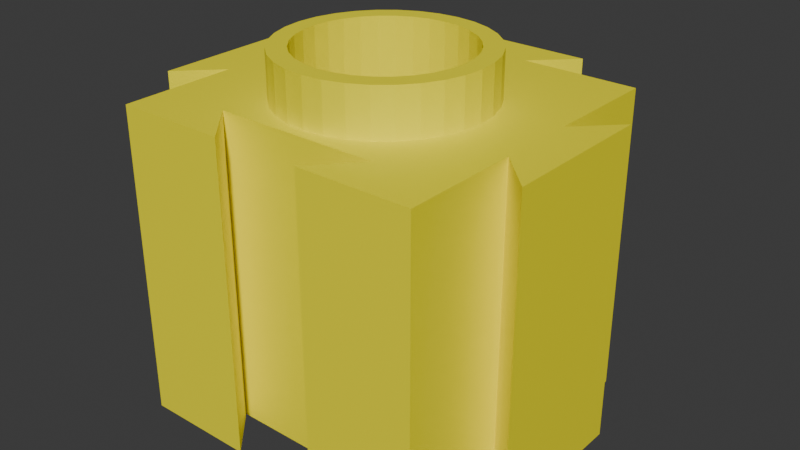 # Source: yellowPLAEXSide.blend  (saved by Blender 5.0.119; exported with 4.5.12 LTS)
import bpy
from mathutils import Matrix  # noqa: F401  (used for matrix-valued properties, if any)

bpy.ops.wm.read_factory_settings(use_empty=True)
scene = bpy.context.scene
scene.name = 'Scene'

# ---- collections
col_collection = bpy.data.collections.new('Collection'); scene.collection.children.link(col_collection)

# ---- materials (node trees are filled in below, after node groups)
mat_yellowmaterial = bpy.data.materials.new('YellowMaterial')

# ---- material node trees
mat_yellowmaterial.use_nodes = True; mat_yellowmaterial.node_tree.nodes.clear()
_N = mat_yellowmaterial.node_tree.nodes; _L = mat_yellowmaterial.node_tree.links
n0 = _N.new('ShaderNodeBsdfPrincipled'); n0.name = 'Principled BSDF'; n0.location = (-200, 100)
n0.inputs[0].default_value = (1.0, 0.9, 0.0, 1.0)
n1 = _N.new('ShaderNodeOutputMaterial'); n1.name = 'Material Output'; n1.location = (200, 100)
_L.new(n0.outputs[0], n1.inputs[0])
n1.is_active_output = True

# ---- world
world_world = bpy.data.worlds.new('World'); scene.world = world_world
world_world.use_nodes = True; world_world.node_tree.nodes.clear()
_N = world_world.node_tree.nodes; _L = world_world.node_tree.links
n0 = _N.new('ShaderNodeOutputWorld'); n0.name = 'World Output'; n0.location = (200, 100)
n1 = _N.new('ShaderNodeBackground'); n1.name = 'Background'; n1.location = (-200, 100)
n1.inputs[0].default_value = (0.05088, 0.05088, 0.05088, 1.0)
_L.new(n1.outputs[0], n0.inputs[0])
n0.is_active_output = True
world_world.color = (0.05088, 0.05088, 0.05088)
world_world.sun_shadow_jitter_overblur = 0.0

# ---- meshes
me_cube_003 = bpy.data.meshes.new('Cube.003')
me_cube_003.from_pydata([(-1.0, -1.0, -1.0), (0.0, 0.68, -1.0), (0.5, 1.25, -1.0), (0.0, 0.68, -0.66), (-0.5, 1.25, -1.0), (0.1327, 0.6669, -1.0), (0.1327, 0.6669, -0.66), (-1.25, 0.5, -1.0), (-0.25, 1.0, -1.0), (0.2602, 0.6282, -1.0), (0.2602, 0.6282, -0.66), (1.25, -0.5, -1.0), (0.3778, 0.5654, -1.0), (0.25, 1.0, -1.0), (0.3778, 0.5654, -0.66), (-1.25, -0.5, -1.0), (-1.0, -0.25, -1.0), (0.4808, 0.4808, -1.0), (0.5, 1.25, 1.0), (0.4808, 0.4808, -0.66), (-1.0, -1.0, 1.0), (0.5654, 0.3778, -1.0), (0.5654, 0.3778, -0.66), (-0.5, 1.25, 1.0), (-1.0, 0.25, -1.0), (0.6282, 0.2602, -1.0), (0.6282, 0.2602, -0.66), (-0.25, 1.0, 1.0), (0.6669, 0.1327, -1.0), (0.25, 1.0, 1.0), (0.6669, 0.1327, -0.66), (1.25, 0.5, -1.0), (0.68, 0.0, -1.0), (-1.25, 0.5, 1.0), (-1.0, 1.0, -1.0), (0.68, 0.0, -0.66), (-1.25, -0.5, 1.0), (0.6669, -0.1327, -1.0), (1.0, 0.25, -1.0), (0.6669, -0.1327, -0.66), (-1.0, -0.25, 1.0), (0.6282, -0.2602, -1.0), (-1.0, 1.0, 1.0), (0.6282, -0.2602, -0.66), (-1.0, 0.25, 1.0), (0.5654, -0.3778, -1.0), (1.0, -0.25, -1.0), (0.5654, -0.3778, -0.66), (0.4808, -0.4808, -1.0), (1.25, -0.5, 1.0), (0.4808, -0.4808, -0.66), (1.0, -1.0, -1.0), (1.25, 0.5, 1.0), (0.3778, -0.5654, -1.0), (1.0, -1.0, 1.0), (0.3778, -0.5654, -0.66), (1.0, 0.25, 1.0), (0.2602, -0.6282, -1.0), (0.2602, -0.6282, -0.66), (1.0, 1.0, -1.0), (1.0, 1.0, 1.0), (0.1327, -0.6669, -1.0), (1.0, -0.25, 1.0), (0.1327, -0.6669, -0.66), (-0.3748, 0.3748, -1.0), (0.0, -0.68, -1.0), (0.0, -0.68, -0.66), (-0.2945, 0.4407, -1.0), (-0.1327, -0.6669, -1.0), (-0.1034, 0.5198, -1.0), (-0.2028, 0.4897, -1.0), (-0.1327, -0.6669, -0.66), (-0.2602, -0.6282, -1.0), (0.1034, 0.5198, -1.0), (-0.2602, -0.6282, -0.66), (0.2945, 0.4407, -1.0), (0.2028, 0.4897, -1.0), (-0.3778, -0.5654, -1.0), (-0.3778, -0.5654, -0.66), (0.3748, -0.3748, -1.0), (0.0, 0.53, -1.0), (-0.4808, -0.4808, -1.0), (-0.4808, -0.4808, -0.66), (0.4407, -0.2945, -1.0), (0.4407, 0.2945, -1.0), (-0.5654, -0.3778, -1.0), (0.53, 0.0, -1.0), (-0.5654, -0.3778, -0.66), (-0.6282, -0.2602, -1.0), (0.5198, -0.1034, -1.0), (0.5198, 0.1034, -1.0), (-0.6282, -0.2602, -0.66), (-0.6669, -0.1327, -1.0), (0.4897, -0.2028, -1.0), (0.4897, 0.2028, -1.0), (-0.6669, -0.1327, -0.66), (-0.68, 0.0, -1.0), (0.3748, 0.3748, -1.0), (-0.53, 0.0, -1.0), (-0.68, 0.0, -0.66), (-0.6669, 0.1327, -1.0), (-0.5198, -0.1034, -1.0), (-0.5198, 0.1034, -1.0), (-0.6669, 0.1327, -0.66), (-0.6282, 0.2602, -1.0), (-0.4407, -0.2945, -1.0), (-0.4407, 0.2945, -1.0), (-0.6282, 0.2602, -0.66), (-0.3748, -0.3748, -1.0), (-0.5654, 0.3778, -1.0), (-0.4897, -0.2028, -1.0), (-0.5654, 0.3778, -0.66), (-0.4808, 0.4808, -1.0), (-0.4897, 0.2028, -1.0), (-0.2945, -0.4407, -1.0), (-0.4808, 0.4808, -0.66), (-0.3778, 0.5654, -1.0), (-0.1034, -0.5198, -1.0), (-0.2028, -0.4897, -1.0), (-0.3778, 0.5654, -0.66), (-0.2602, 0.6282, -1.0), (0.1034, -0.5198, -1.0), (-0.2602, 0.6282, -0.66), (0.2945, -0.4407, -1.0), (-0.1327, 0.6669, -1.0), (0.2028, -0.4897, -1.0), (0.0, -0.53, -1.0), (-0.1327, 0.6669, -0.66), (-0.53, 0.0, 1.0), (-0.5198, 0.1034, 1.0), (-0.5198, -0.1034, 1.0), (-0.4407, -0.2945, 1.0), (-0.4407, 0.2945, 1.0), (-0.3748, -0.3748, 1.0), (-0.4897, -0.2028, 1.0), (-0.4897, 0.2028, 1.0), (-0.2945, 0.4407, 1.0), (-0.1034, 0.5198, 1.0), (-0.2028, 0.4897, 1.0), (0.1034, 0.5198, 1.0), (0.3748, 0.3748, 1.0), (0.2945, 0.4407, 1.0), (0.2028, 0.4897, 1.0), (0.0, 0.53, 1.0), (-0.3748, 0.3748, 1.0), (-0.2945, -0.4407, 1.0), (-0.1034, -0.5198, 1.0), (-0.2028, -0.4897, 1.0), (0.1034, -0.5198, 1.0), (0.2945, -0.4407, 1.0), (0.2028, -0.4897, 1.0), (0.0, -0.53, 1.0), (0.4407, -0.2945, 1.0), (0.4407, 0.2945, 1.0), (0.53, 0.0, 1.0), (0.5198, -0.1034, 1.0), (0.5198, 0.1034, 1.0), (0.4897, -0.2028, 1.0), (0.4897, 0.2028, 1.0), (0.3748, -0.3748, 1.0), (-0.2818, -1.0, 1.0), (0.2818, -1.0, 1.0), (0.2818, -1.0, -1.0), (-0.2818, -1.0, -1.0), (0.53, -0.722, -1.0), (-0.53, -0.722, -1.0), (-0.53, -0.722, 1.0), (0.53, -0.722, 1.0), (0.0, 0.53, -0.66), (0.1034, 0.5198, -0.66), (0.2028, 0.4897, -0.66), (0.2945, 0.4407, -0.66), (0.3748, 0.3748, -0.66), (0.4407, 0.2945, -0.66), (0.4897, 0.2028, -0.66), (0.5198, 0.1034, -0.66), (0.53, 0.0, -0.66), (0.5217, -0.08477, -1.0), (0.5198, -0.1034, -0.66), (0.4897, -0.2028, -0.66), (0.4407, -0.2945, -0.66), (0.3748, -0.3748, -0.66), (0.2945, -0.4407, -0.66), (0.2028, -0.4897, -0.66), (0.1034, -0.5198, -0.66), (0.1034, -0.5198, -1.0), (0.0, -0.53, -0.66), (-0.08477, -0.5217, -1.0), (-0.1034, -0.5198, -0.66), (-0.2028, -0.4897, -0.66), (-0.2945, -0.4407, -0.66), (-0.3748, -0.3748, -0.66), (-0.4407, -0.2945, -0.66), (-0.4897, -0.2028, -0.66), (-0.5198, -0.1034, -0.66), (-0.53, 0.0, -0.66), (-0.5198, 0.1034, -0.66), (-0.4897, 0.2028, -0.66), (-0.4407, 0.2945, -0.66), (-0.3748, 0.3748, -0.66), (-0.2945, 0.4407, -0.66), (-0.2028, 0.4897, -0.66), (-0.1034, 0.5198, -0.66), (-0.1034, 0.5198, -1.0), (0.07582, 0.6725, -1.0), (0.2168, 0.6414, -1.0), (0.147, 0.6626, -1.0), (0.6175, 0.2804, -1.0), (0.6626, 0.147, -1.0), (0.6414, 0.2168, -1.0), (0.6725, 0.07582, -1.0), (0.53, -0.4209, -1.0), (0.3903, -0.5551, -1.0), (0.4379, -0.516, -1.0), (0.294, -0.6102, -1.0), (0.3388, -0.5862, -1.0), (0.243, -0.6335, -1.0), (0.2479, -0.632, -1.0), (-0.5623, -0.3816, -1.0), (-0.5621, -0.3818, -1.0), (-0.5585, -0.3862, -1.0), (-0.6175, -0.2804, -1.0), (-0.59, -0.3318, -1.0), (-0.5719, -0.3657, -1.0), (-0.6626, -0.147, -1.0), (-0.6414, -0.2168, -1.0), (-0.6725, -0.07582, -1.0), (-0.6724, 0.07738, -1.0), (-0.6733, 0.06801, -1.0), (-0.6763, 0.03718, -1.0), (-0.59, 0.3318, -1.0), (-0.4141, 0.5356, -1.0), (-0.2804, 0.6175, -1.0), (-0.2168, 0.6414, -1.0), (-0.6372, 0.01704, -1.0), (-0.3753, 0.5048, -1.0), (-0.2087, 0.5531, -1.0), (0.1322, 0.6142, -1.0), (0.2129, 0.5982, -1.0), (0.53, -0.07227, -1.0), (0.01895, 0.5656, -1.0), (-0.6239, 0.08371, -1.0), (-0.6509, -0.1434, -1.0), (-0.5613, -0.3819, -1.0), (-0.6134, 0.1363, -1.0), (-0.5739, 0.335, -1.0), (-0.4817, -0.4099, -1.0), (-0.5611, -0.3821, -1.0), (0.1184, -0.595, -1.0), (-0.05504, -0.5415, -1.0), (-0.5702, -0.3662, -1.0), (-0.5252, -0.3447, -1.0), (-0.5839, -0.333, -1.0), (-0.5655, -0.2845, -1.0), (-0.6049, -0.03985, -1.0), (-0.6669, -0.004875, -1.0), (-0.6669, 0.04553, -1.0), (-0.6669, 0.07421, -1.0), (-0.6669, 0.08282, -1.0), (-0.2845, 0.5655, -1.0), (-0.1167, 0.5867, -1.0), (-0.04553, 0.6669, -1.0), (0.335, 0.5739, -1.0), (0.283, 0.5842, -1.0), (0.05317, 0.63, -1.0), (-0.01269, 0.6431, -1.0), (0.004875, 0.6669, -1.0), (-0.07796, 0.6304, -1.0), (0.2814, 0.6053, -1.0), (0.333, 0.5839, -1.0), (0.5252, 0.3447, -1.0), (0.6509, 0.1434, -1.0), (0.5655, 0.2845, -1.0), (0.5839, 0.333, -1.0), (0.53, -0.4014, -1.0), (0.2018, -0.6207, -1.0), (0.2261, -0.6282, -1.0), (0.1701, -0.611, -1.0), (0.2493, -0.589, -1.0), (0.2471, -0.6195, -1.0), (0.5248, -0.4049, -1.0), (0.525, -0.4182, -1.0), (0.5063, -0.4173, -1.0), (0.4712, -0.4407, -1.0), (0.4766, -0.4666, -1.0), (0.4197, -0.4752, -1.0), (0.5077, -0.4355, -1.0), (0.3579, -0.5164, -1.0), (0.2356, -0.5129, -1.0), (0.2974, -0.5568, -1.0), (0.2827, -0.6048, -1.0), (0.2305, -0.6264, -1.0)], [], [(16, 0, 20, 40), (42, 34, 24, 44), (60, 59, 13, 29), (8, 34, 42, 27), (38, 59, 60, 56), (62, 54, 51, 46), (20, 0, 163, 160), (51, 54, 161, 162), (112, 34, 8, 13, 59, 17, 12, 9, 205, 206, 5, 204, 1, 124, 233, 120, 232, 116, 231), (116, 235, 231), (233, 236, 259, 232, 120), (263, 269, 262, 12, 17, 97, 75, 76, 73, 80, 240, 267, 261, 265, 266, 264, 204, 5, 237, 206, 205, 238, 268), (9, 12, 262, 269, 263, 268, 238, 205), (69, 70, 67, 64, 112, 231, 235, 116, 232, 259, 236, 233, 124, 1, 204, 264, 266, 265, 261, 267, 260, 203), (80, 203, 260, 267, 240), (237, 5, 206), (21, 17, 59, 38, 46, 51, 162, 164, 165, 163, 0, 16, 24, 34, 112, 109, 230, 104, 100, 227, 228, 229, 96, 226, 92, 224, 225, 88, 221, 222, 223, 85, 218, 219, 220, 81, 77, 72, 68, 65, 61, 216, 217, 57, 214, 215, 53, 212, 213, 48, 211, 45, 41, 37, 32, 210, 28, 208, 209, 25, 207), (109, 245, 230), (270, 21, 207, 272, 273), (100, 244, 241, 257, 258, 227), (207, 25, 209, 94, 84, 97, 17, 21, 270, 273, 272), (228, 256, 229), (256, 228, 227, 258, 257, 241, 244, 100, 104, 230, 245, 109, 112, 64, 106, 113, 102, 98, 101, 110, 225, 224, 242, 92, 226, 254, 234, 255, 96, 229), (209, 208, 271, 28, 210, 86, 90, 94), (28, 271, 208), (96, 255, 234, 254, 226), (92, 242, 224), (177, 239, 89), (211, 48, 213, 285, 284, 283, 286, 282, 281, 280, 274), (253, 252, 222, 221), (85, 223, 250, 251, 246, 220, 219, 247, 243, 218), (218, 243, 247, 219), (53, 287, 212), (214, 290, 289, 215), (249, 117, 187), (277, 248, 185, 121, 125, 288), (276, 291, 216, 61, 65, 68, 72, 77, 81, 220, 246, 251, 250, 223, 222, 252, 253, 221, 88, 225, 110, 105, 108, 114, 118, 117, 249, 187, 126, 185, 248, 277, 288, 125, 123, 79, 83, 93, 89, 239, 177, 86, 210, 32, 37, 41, 45, 211, 274, 280, 281, 282, 286, 283, 284, 285, 213, 212, 287, 53, 215, 289, 290, 214, 57, 217, 279, 278, 275), (291, 276, 275, 278, 279, 217, 216), (167, 161, 54, 159, 149, 150, 148, 151, 146, 147, 145, 133, 20, 160, 166), (152, 159, 54, 62, 56, 60, 29, 27, 42, 44, 40, 20, 133, 131, 134, 130, 128, 129, 135, 132, 144, 136, 138, 137, 143, 139, 142, 141, 140, 153, 158, 156, 154, 155, 157), (169, 139, 143, 168), (170, 142, 139, 169), (171, 141, 142, 170), (172, 140, 141, 171), (173, 153, 140, 172), (158, 153, 173, 174), (175, 156, 158, 174), (176, 154, 156, 175), (155, 154, 176, 178), (179, 157, 155, 178), (180, 152, 157, 179), (159, 152, 180, 181), (182, 149, 159, 181), (150, 149, 182, 183), (184, 148, 150, 183), (151, 148, 184, 186), (146, 151, 186, 188), (189, 147, 146, 188), (190, 145, 147, 189), (133, 145, 190, 191), (192, 131, 133, 191), (193, 134, 131, 192), (194, 130, 134, 193), (195, 128, 130, 194), (196, 129, 128, 195), (197, 135, 129, 196), (198, 132, 135, 197), (199, 144, 132, 198), (200, 136, 144, 199), (201, 138, 136, 200), (202, 137, 138, 201), (168, 143, 137, 202), (11, 31, 38, 46), (49, 52, 56, 62), (11, 31, 52, 49), (56, 52, 31, 38), (46, 11, 49, 62), (7, 15, 16, 24), (33, 36, 40, 44), (7, 15, 36, 33), (36, 15, 16, 40), (33, 44, 24, 7), (2, 4, 8, 13), (18, 23, 27, 29), (2, 4, 23, 18), (23, 4, 8, 27), (13, 2, 18, 29), (166, 165, 164, 167), (160, 163, 165, 166), (161, 167, 164, 162), (204, 5, 6, 3, 1), (205, 9, 10, 6, 5, 206), (12, 14, 10, 9), (14, 12, 17, 19), (22, 19, 17, 21), (26, 22, 21, 207, 25), (30, 26, 25, 209, 208, 28), (35, 30, 28, 210, 32), (39, 35, 32, 37), (43, 39, 37, 41), (47, 43, 41, 45), (50, 47, 45, 211, 48), (55, 50, 48, 213, 212, 53), (58, 55, 53, 215, 214, 57), (63, 58, 57, 217, 216, 61), (66, 63, 61, 65), (71, 66, 65, 68), (74, 71, 68, 72), (78, 74, 72, 77), (82, 78, 77, 81), (218, 85, 87, 82, 81, 220, 219), (221, 88, 91, 87, 85, 223, 222), (224, 92, 95, 91, 88, 225), (96, 99, 95, 92, 226), (227, 100, 103, 99, 96, 229, 228), (103, 100, 104, 107), (109, 111, 107, 104, 230), (111, 109, 112, 115), (116, 119, 115, 112, 231), (120, 122, 119, 116, 232), (197, 107, 111, 115, 119, 122, 127, 3, 6, 10, 14, 19, 22, 26, 174, 173, 172, 171, 170, 169, 168, 202, 201, 200, 199, 198), (174, 26, 30, 35, 39, 43, 47, 50, 55, 58, 63, 66, 71, 74, 78, 82, 87, 91, 95, 99, 103, 107, 197, 196, 195, 194, 193, 192, 191, 190, 189, 188, 186, 184, 183, 182, 181, 180, 179, 178, 176, 175), (124, 127, 122, 120, 233), (1, 3, 127, 124)])
_uv = me_cube_003.uv_layers.new(name='UVMap')
_uv.uv.foreach_set('vector', [0.375, 0.09375, 0.375, 0.0, 0.625, 0.0, 0.625, 0.09375, 0.625, 0.25, 0.375, 0.25, 0.375, 0.1562, 0.625, 0.1562, 0.625, 0.5, 0.375, 0.5, 0.375, 0.4062, 0.625, 0.4062, 0.375, 0.3438, 0.375, 0.25, 0.625, 0.25, 0.625, 0.3438, 0.375, 0.5938, 0.375, 0.5, 0.625, 0.5, 0.625, 0.5938, 0.625, 0.5, 0.625, 0.75, 0.375, 0.75, 0.375, 0.6562, 0.625, 1.0, 0.375, 1.0, 0.375, 0.9102, 0.625, 0.9102, 0.375, 0.75, 0.625, 0.75, 0.625, 0.8398, 0.375, 0.8398, 0.1899, 0.5649, 0.125, 0.5, 0.2188, 0.5, 0.2812, 0.5, 0.375, 0.5, 0.3101, 0.5649, 0.2972, 0.5543, 0.2825, 0.5465, 0.2771, 0.5448, 0.2684, 0.5422, 0.2666, 0.5416, 0.2595, 0.5409, 0.25, 0.54, 0.2334, 0.5416, 0.2229, 0.5448, 0.2175, 0.5465, 0.2149, 0.5478, 0.2028, 0.5543, 0.1982, 0.5581, 0.2028, 0.5543, 0.2031, 0.5619, 0.1982, 0.5581, 0.2229, 0.5448, 0.2239, 0.5559, 0.2144, 0.5543, 0.2149, 0.5478, 0.2175, 0.5465, 0.2854, 0.552, 0.2916, 0.552, 0.2919, 0.5533, 0.2972, 0.5543, 0.3101, 0.5649, 0.2968, 0.5782, 0.2868, 0.5699, 0.2754, 0.5638, 0.2629, 0.56, 0.25, 0.5587, 0.2524, 0.5543, 0.2403, 0.5462, 0.2443, 0.5416, 0.2484, 0.5446, 0.2506, 0.5416, 0.2566, 0.5463, 0.2595, 0.5409, 0.2666, 0.5416, 0.2665, 0.5482, 0.2684, 0.5422, 0.2771, 0.5448, 0.2766, 0.5502, 0.2852, 0.5493, 0.2825, 0.5465, 0.2972, 0.5543, 0.2919, 0.5533, 0.2916, 0.552, 0.2854, 0.552, 0.2852, 0.5493, 0.2766, 0.5502, 0.2771, 0.5448, 0.2371, 0.56, 0.2246, 0.5638, 0.2132, 0.5699, 0.2032, 0.5782, 0.1899, 0.5649, 0.1982, 0.5581, 0.2031, 0.5619, 0.2028, 0.5543, 0.2149, 0.5478, 0.2144, 0.5543, 0.2239, 0.5559, 0.2229, 0.5448, 0.2334, 0.5416, 0.25, 0.54, 0.2595, 0.5409, 0.2566, 0.5463, 0.2506, 0.5416, 0.2484, 0.5446, 0.2443, 0.5416, 0.2403, 0.5462, 0.2354, 0.5517, 0.2371, 0.56, 0.25, 0.5587, 0.2371, 0.56, 0.2354, 0.5517, 0.2403, 0.5462, 0.2524, 0.5543, 0.2665, 0.5482, 0.2666, 0.5416, 0.2684, 0.5422, 0.3207, 0.5778, 0.3101, 0.5649, 0.375, 0.5, 0.375, 0.5938, 0.375, 0.6562, 0.375, 0.75, 0.2852, 0.75, 0.3162, 0.7152, 0.1837, 0.7152, 0.2148, 0.75, 0.125, 0.75, 0.125, 0.6562, 0.125, 0.5938, 0.125, 0.5, 0.1899, 0.5649, 0.1793, 0.5778, 0.1763, 0.5835, 0.1715, 0.5925, 0.1666, 0.6084, 0.166, 0.6153, 0.1658, 0.6165, 0.1655, 0.6204, 0.165, 0.625, 0.1659, 0.6345, 0.1666, 0.6416, 0.1672, 0.6434, 0.1698, 0.6521, 0.1715, 0.6575, 0.1728, 0.6601, 0.1763, 0.6665, 0.1785, 0.6707, 0.1793, 0.6722, 0.1797, 0.6727, 0.1797, 0.6727, 0.1802, 0.6733, 0.1899, 0.6851, 0.2028, 0.6957, 0.2175, 0.7035, 0.2334, 0.7084, 0.25, 0.71, 0.2666, 0.7084, 0.2804, 0.7042, 0.281, 0.704, 0.2825, 0.7035, 0.2868, 0.7013, 0.2924, 0.6983, 0.2972, 0.6957, 0.2988, 0.6944, 0.3047, 0.6895, 0.3101, 0.6851, 0.3163, 0.6776, 0.3207, 0.6722, 0.3285, 0.6575, 0.3334, 0.6416, 0.335, 0.625, 0.3341, 0.6155, 0.3334, 0.6084, 0.3328, 0.6066, 0.3302, 0.5979, 0.3285, 0.5925, 0.3272, 0.5899, 0.1793, 0.5778, 0.1783, 0.5831, 0.1763, 0.5835, 0.3157, 0.5819, 0.3207, 0.5778, 0.3272, 0.5899, 0.3207, 0.5894, 0.323, 0.5834, 0.1666, 0.6084, 0.1733, 0.608, 0.172, 0.6145, 0.1666, 0.6157, 0.1666, 0.6146, 0.166, 0.6153, 0.3272, 0.5899, 0.3285, 0.5925, 0.3302, 0.5979, 0.3112, 0.5996, 0.3051, 0.5882, 0.2968, 0.5782, 0.3101, 0.5649, 0.3207, 0.5778, 0.3157, 0.5819, 0.323, 0.5834, 0.3207, 0.5894, 0.1658, 0.6165, 0.1666, 0.6193, 0.1655, 0.6204, 0.1666, 0.6193, 0.1658, 0.6165, 0.166, 0.6153, 0.1666, 0.6146, 0.1666, 0.6157, 0.172, 0.6145, 0.1733, 0.608, 0.1666, 0.6084, 0.1715, 0.5925, 0.1763, 0.5835, 0.1783, 0.5831, 0.1793, 0.5778, 0.1899, 0.5649, 0.2032, 0.5782, 0.1949, 0.5882, 0.1888, 0.5996, 0.185, 0.6121, 0.1838, 0.625, 0.185, 0.6379, 0.1888, 0.6504, 0.1698, 0.6521, 0.1672, 0.6434, 0.1686, 0.6429, 0.1666, 0.6416, 0.1659, 0.6345, 0.1744, 0.63, 0.1704, 0.6229, 0.1666, 0.6256, 0.165, 0.625, 0.1655, 0.6204, 0.3302, 0.5979, 0.3328, 0.6066, 0.3314, 0.6071, 0.3334, 0.6084, 0.3341, 0.6155, 0.3163, 0.625, 0.315, 0.6121, 0.3112, 0.5996, 0.3334, 0.6084, 0.3314, 0.6071, 0.3328, 0.6066, 0.165, 0.625, 0.1666, 0.6256, 0.1704, 0.6229, 0.1744, 0.63, 0.1659, 0.6345, 0.1666, 0.6416, 0.1686, 0.6429, 0.1672, 0.6434, 0.3152, 0.6356, 0.3162, 0.634, 0.315, 0.6379, 0.3163, 0.6776, 0.3101, 0.6851, 0.3047, 0.6895, 0.3025, 0.6844, 0.3096, 0.6833, 0.3089, 0.6801, 0.3135, 0.6794, 0.3133, 0.6772, 0.3156, 0.6773, 0.3156, 0.6756, 0.3162, 0.6752, 0.1793, 0.6606, 0.177, 0.6666, 0.1763, 0.6665, 0.1728, 0.6601, 0.1793, 0.6722, 0.1785, 0.6707, 0.1787, 0.6708, 0.1843, 0.6681, 0.1898, 0.6762, 0.1802, 0.6733, 0.1797, 0.6727, 0.1799, 0.6728, 0.1798, 0.6727, 0.1797, 0.6727, 0.1797, 0.6727, 0.1798, 0.6727, 0.1799, 0.6728, 0.1797, 0.6727, 0.2972, 0.6957, 0.2947, 0.6896, 0.2988, 0.6944, 0.2868, 0.7013, 0.2853, 0.7006, 0.2872, 0.6946, 0.2924, 0.6983, 0.2431, 0.6927, 0.2371, 0.69, 0.2394, 0.6902, 0.2713, 0.7014, 0.2648, 0.6994, 0.2629, 0.69, 0.2629, 0.69, 0.2754, 0.6862, 0.2794, 0.6891, 0.2783, 0.7035, 0.2788, 0.7033, 0.2804, 0.7042, 0.2666, 0.7084, 0.25, 0.71, 0.2334, 0.7084, 0.2175, 0.7035, 0.2028, 0.6957, 0.1899, 0.6851, 0.1802, 0.6733, 0.1898, 0.6762, 0.1843, 0.6681, 0.1787, 0.6708, 0.1785, 0.6707, 0.1763, 0.6665, 0.177, 0.6666, 0.1793, 0.6606, 0.1728, 0.6601, 0.1715, 0.6575, 0.1698, 0.6521, 0.1888, 0.6504, 0.1949, 0.6618, 0.2032, 0.6718, 0.2132, 0.6801, 0.2246, 0.6862, 0.2371, 0.69, 0.2431, 0.6927, 0.2394, 0.6902, 0.25, 0.6913, 0.2629, 0.69, 0.2648, 0.6994, 0.2713, 0.7014, 0.2794, 0.6891, 0.2754, 0.6862, 0.2868, 0.6801, 0.2968, 0.6718, 0.3051, 0.6618, 0.3112, 0.6504, 0.315, 0.6379, 0.3162, 0.634, 0.3152, 0.6356, 0.3163, 0.625, 0.3341, 0.6155, 0.335, 0.625, 0.3334, 0.6416, 0.3285, 0.6575, 0.3207, 0.6722, 0.3163, 0.6776, 0.3162, 0.6752, 0.3156, 0.6756, 0.3156, 0.6773, 0.3133, 0.6772, 0.3135, 0.6794, 0.3089, 0.6801, 0.3096, 0.6833, 0.3025, 0.6844, 0.3047, 0.6895, 0.2988, 0.6944, 0.2947, 0.6896, 0.2972, 0.6957, 0.2924, 0.6983, 0.2872, 0.6946, 0.2853, 0.7006, 0.2868, 0.7013, 0.2825, 0.7035, 0.281, 0.704, 0.2809, 0.7024, 0.2812, 0.6986, 0.2752, 0.7026, 0.2788, 0.7033, 0.2783, 0.7035, 0.2752, 0.7026, 0.2812, 0.6986, 0.2809, 0.7024, 0.281, 0.704, 0.2804, 0.7042, 0.6838, 0.7152, 0.7148, 0.75, 0.625, 0.75, 0.7032, 0.6718, 0.7132, 0.6801, 0.7246, 0.6862, 0.7371, 0.69, 0.75, 0.6913, 0.7629, 0.69, 0.7754, 0.6862, 0.7868, 0.6801, 0.7968, 0.6718, 0.875, 0.75, 0.7852, 0.75, 0.8163, 0.7153, 0.6949, 0.6618, 0.7032, 0.6718, 0.625, 0.75, 0.625, 0.6562, 0.625, 0.5938, 0.625, 0.5, 0.7188, 0.5, 0.7812, 0.5, 0.875, 0.5, 0.875, 0.5938, 0.875, 0.6562, 0.875, 0.75, 0.7968, 0.6718, 0.8051, 0.6618, 0.8112, 0.6504, 0.815, 0.6379, 0.8163, 0.625, 0.815, 0.6121, 0.8112, 0.5996, 0.8051, 0.5882, 0.7968, 0.5782, 0.7868, 0.5699, 0.7754, 0.5638, 0.7629, 0.56, 0.75, 0.5587, 0.7371, 0.56, 0.7246, 0.5638, 0.7132, 0.5699, 0.7032, 0.5782, 0.6949, 0.5882, 0.6888, 0.5996, 0.685, 0.6121, 0.6837, 0.625, 0.685, 0.6379, 0.6888, 0.6504, 0.9688, 0.5754, 0.9688, 0.9332, 1.0, 0.9332, 1.0, 0.5754, 0.9375, 0.5754, 0.9375, 0.9332, 0.9688, 0.9332, 0.9688, 0.5754, 0.9062, 0.5754, 0.9062, 0.9332, 0.9375, 0.9332, 0.9375, 0.5754, 0.875, 0.5754, 0.875, 0.9332, 0.9062, 0.9332, 0.9062, 0.5754, 0.8437, 0.5754, 0.8438, 0.9332, 0.875, 0.9332, 0.875, 0.5754, 0.8125, 0.9332, 0.8438, 0.9332, 0.8437, 0.5754, 0.8125, 0.5754, 0.7812, 0.5754, 0.7812, 0.9332, 0.8125, 0.9332, 0.8125, 0.5754, 0.75, 0.5754, 0.75, 0.9332, 0.7812, 0.9332, 0.7812, 0.5754, 0.7188, 0.9332, 0.75, 0.9332, 0.75, 0.5754, 0.7188, 0.5754, 0.6875, 0.5754, 0.6875, 0.9332, 0.7188, 0.9332, 0.7188, 0.5754, 0.6562, 0.5754, 0.6562, 0.9332, 0.6875, 0.9332, 0.6875, 0.5754, 0.625, 0.9332, 0.6562, 0.9332, 0.6562, 0.5754, 0.625, 0.5754, 0.5937, 0.5754, 0.5938, 0.9332, 0.625, 0.9332, 0.625, 0.5754, 0.5625, 0.9332, 0.5938, 0.9332, 0.5937, 0.5754, 0.5625, 0.5754, 0.5312, 0.5754, 0.5312, 0.9332, 0.5625, 0.9332, 0.5625, 0.5754, 0.5, 0.9332, 0.5312, 0.9332, 0.5312, 0.5754, 0.5, 0.5754, 0.4688, 0.9332, 0.5, 0.9332, 0.5, 0.5754, 0.4688, 0.5754, 0.4375, 0.5754, 0.4375, 0.9332, 0.4688, 0.9332, 0.4688, 0.5754, 0.4062, 0.5754, 0.4062, 0.9332, 0.4375, 0.9332, 0.4375, 0.5754, 0.375, 0.9332, 0.4062, 0.9332, 0.4062, 0.5754, 0.375, 0.5754, 0.3438, 0.5754, 0.3438, 0.9332, 0.375, 0.9332, 0.375, 0.5754, 0.3125, 0.5754, 0.3125, 0.9332, 0.3438, 0.9332, 0.3438, 0.5754, 0.2812, 0.5754, 0.2812, 0.9332, 0.3125, 0.9332, 0.3125, 0.5754, 0.25, 0.5754, 0.25, 0.9332, 0.2812, 0.9332, 0.2812, 0.5754, 0.2188, 0.5754, 0.2188, 0.9332, 0.25, 0.9332, 0.25, 0.5754, 0.1875, 0.5754, 0.1875, 0.9332, 0.2188, 0.9332, 0.2188, 0.5754, 0.1562, 0.5754, 0.1562, 0.9332, 0.1875, 0.9332, 0.1875, 0.5754, 0.125, 0.5754, 0.125, 0.9332, 0.1562, 0.9332, 0.1562, 0.5754, 0.09375, 0.5754, 0.09375, 0.9332, 0.125, 0.9332, 0.125, 0.5754, 0.0625, 0.5754, 0.0625, 0.9332, 0.09375, 0.9332, 0.09375, 0.5754, 0.03125, 0.5754, 0.03125, 0.9332, 0.0625, 0.9332, 0.0625, 0.5754, 0.0, 0.5754, 0.0, 0.9332, 0.03125, 0.9332, 0.03125, 0.5754, 0.0, 0.0, 0.0, 0.0, 0.0, 0.0, 0.0, 0.0, 0.0, 0.0, 0.0, 0.0, 0.0, 0.0, 0.0, 0.0, 0.0, 0.0, 0.0, 0.0, 0.0, 0.0, 0.0, 0.0, 0.0, 0.0, 0.0, 0.0, 0.0, 0.0, 0.0, 0.0, 0.0, 0.0, 0.0, 0.0, 0.0, 0.0, 0.0, 0.0, 0.0, 0.0, 0.0, 0.0, 0.0, 0.0, 0.0, 0.0, 0.0, 0.0, 0.0, 0.0, 0.0, 0.0, 0.0, 0.0, 0.0, 0.0, 0.0, 0.0, 0.0, 0.0, 0.0, 0.0, 0.0, 0.0, 0.0, 0.0, 0.0, 0.0, 0.0, 0.0, 0.0, 0.0, 0.0, 0.0, 0.0, 0.0, 0.0, 0.0, 0.0, 0.0, 0.0, 0.0, 0.0, 0.0, 0.0, 0.0, 0.0, 0.0, 0.0, 0.0, 0.0, 0.0, 0.0, 0.0, 0.0, 0.0, 0.0, 0.0, 0.0, 0.0, 0.0, 0.0, 0.0, 0.0, 0.0, 0.0, 0.0, 0.0, 0.0, 0.0, 0.0, 0.0, 0.0, 0.0, 0.0, 0.0, 0.0, 0.0, 0.0, 0.0, 0.0, 0.0, 0.0, 0.0, 0.0, 0.0, 0.0, 0.0, 0.0, 0.0, 0.0, 0.0, 0.0, 0.0, 0.0, 0.0, 0.0, 0.0, 0.0, 0.0, 0.0, 0.0, 0.9821, 0.5, 0.9688, 0.5, 0.9688, 1.0, 1.0, 1.0, 1.0, 0.5, 0.9481, 0.5, 0.9375, 0.5, 0.9375, 1.0, 0.9688, 1.0, 0.9688, 0.5, 0.9652, 0.5, 0.9062, 0.5, 0.9062, 1.0, 0.9375, 1.0, 0.9375, 0.5, 0.9062, 1.0, 0.9062, 0.5, 0.875, 0.5, 0.875, 1.0, 0.8438, 1.0, 0.875, 1.0, 0.875, 0.5, 0.8438, 0.5, 0.8125, 1.0, 0.8438, 1.0, 0.8438, 0.5, 0.8179, 0.5, 0.8125, 0.5, 0.7812, 1.0, 0.8125, 1.0, 0.8125, 0.5, 0.8019, 0.5, 0.7848, 0.5, 0.7812, 0.5, 0.75, 1.0, 0.7812, 1.0, 0.7812, 0.5, 0.7679, 0.5, 0.75, 0.5, 0.7188, 1.0, 0.75, 1.0, 0.75, 0.5, 0.7188, 0.5, 0.6875, 1.0, 0.7188, 1.0, 0.7188, 0.5, 0.6875, 0.5, 0.6562, 1.0, 0.6875, 1.0, 0.6875, 0.5, 0.6562, 0.5, 0.625, 1.0, 0.6562, 1.0, 0.6562, 0.5, 0.6432, 0.5, 0.625, 0.5, 0.5938, 1.0, 0.625, 1.0, 0.625, 0.5, 0.612, 0.5, 0.5975, 0.5, 0.5938, 0.5, 0.5625, 1.0, 0.5938, 1.0, 0.5938, 0.5, 0.5834, 0.5, 0.5715, 0.5, 0.5625, 0.5, 0.5312, 1.0, 0.5625, 1.0, 0.5625, 0.5, 0.5595, 0.5, 0.5583, 0.5, 0.5312, 0.5, 0.5, 1.0, 0.5312, 1.0, 0.5312, 0.5, 0.5, 0.5, 0.4688, 1.0, 0.5, 1.0, 0.5, 0.5, 0.4688, 0.5, 0.4375, 1.0, 0.4688, 1.0, 0.4688, 0.5, 0.4375, 0.5, 0.4062, 1.0, 0.4375, 1.0, 0.4375, 0.5, 0.4062, 0.5, 0.375, 1.0, 0.4062, 1.0, 0.4062, 0.5, 0.375, 0.5, 0.3449, 0.5, 0.3438, 0.5, 0.3438, 1.0, 0.375, 1.0, 0.375, 0.5, 0.3463, 0.5, 0.345, 0.5, 0.3179, 0.5, 0.3125, 0.5, 0.3125, 1.0, 0.3438, 1.0, 0.3438, 0.5, 0.3405, 0.5, 0.3315, 0.5, 0.2848, 0.5, 0.2812, 0.5, 0.2812, 1.0, 0.3125, 1.0, 0.3125, 0.5, 0.3019, 0.5, 0.25, 0.5, 0.25, 1.0, 0.2812, 1.0, 0.2812, 0.5, 0.2679, 0.5, 0.2318, 0.5, 0.2188, 0.5, 0.2188, 1.0, 0.25, 1.0, 0.25, 0.5, 0.2412, 0.5, 0.234, 0.5, 0.2188, 1.0, 0.2188, 0.5, 0.1875, 0.5, 0.1875, 1.0, 0.1562, 0.5, 0.1562, 1.0, 0.1875, 1.0, 0.1875, 0.5, 0.1685, 0.5, 0.1562, 1.0, 0.1562, 0.5, 0.125, 0.5, 0.125, 1.0, 0.09375, 0.5, 0.09375, 1.0, 0.125, 1.0, 0.125, 0.5, 0.1048, 0.5, 0.0625, 0.5, 0.0625, 1.0, 0.09375, 1.0, 0.09375, 0.5, 0.06786, 0.5, 0.07718, 0.3216, 0.02827, 0.3418, 0.05045, 0.3833, 0.08029, 0.4197, 0.1167, 0.4496, 0.1582, 0.4717, 0.2032, 0.4854, 0.25, 0.49, 0.2968, 0.4854, 0.3418, 0.4717, 0.3833, 0.4496, 0.4197, 0.4197, 0.4496, 0.3833, 0.4717, 0.3418, 0.4228, 0.3216, 0.4055, 0.3539, 0.3823, 0.3823, 0.3539, 0.4055, 0.3216, 0.4228, 0.2865, 0.4335, 0.25, 0.4371, 0.2135, 0.4335, 0.1784, 0.4228, 0.1461, 0.4055, 0.1177, 0.3823, 0.09447, 0.3539, 0.4228, 0.3216, 0.4717, 0.3418, 0.4854, 0.2968, 0.49, 0.25, 0.4854, 0.2032, 0.4717, 0.1582, 0.4496, 0.1167, 0.4197, 0.08029, 0.3833, 0.05045, 0.3418, 0.02827, 0.2968, 0.01461, 0.25, 0.01, 0.2032, 0.01461, 0.1582, 0.02827, 0.1167, 0.05045, 0.08029, 0.08029, 0.05045, 0.1167, 0.02827, 0.1582, 0.01461, 0.2032, 0.01, 0.25, 0.01461, 0.2968, 0.02827, 0.3418, 0.07718, 0.3216, 0.06654, 0.2865, 0.06294, 0.25, 0.06654, 0.2135, 0.07718, 0.1784, 0.09447, 0.1461, 0.1177, 0.1177, 0.1461, 0.09447, 0.1784, 0.07718, 0.2135, 0.06654, 0.25, 0.06294, 0.2865, 0.06654, 0.3216, 0.07718, 0.3539, 0.09447, 0.3823, 0.1177, 0.4055, 0.1461, 0.4228, 0.1784, 0.4335, 0.2135, 0.4371, 0.25, 0.4335, 0.2865, 0.03125, 0.5, 0.03125, 1.0, 0.0625, 1.0, 0.0625, 0.5, 0.05187, 0.5, 0.0, 0.5, 0.0, 1.0, 0.03125, 1.0, 0.03125, 0.5])
me_cube_003.materials.append(mat_yellowmaterial)
me_cube_003.update()
me_cylinder_007 = bpy.data.meshes.new('Cylinder.007')
me_cylinder_007.from_pydata([(0.0, 0.65, -0.15), (0.0, 0.65, 0.15), (0.1268, 0.6375, -0.15), (0.1268, 0.6375, 0.15), (0.2487, 0.6005, -0.15), (0.2487, 0.6005, 0.15), (0.3611, 0.5405, -0.15), (0.3611, 0.5405, 0.15), (0.4596, 0.4596, -0.15), (0.4596, 0.4596, 0.15), (0.5405, 0.3611, -0.15), (0.5405, 0.3611, 0.15), (0.6005, 0.2487, -0.15), (0.6005, 0.2487, 0.15), (0.6375, 0.1268, -0.15), (0.6375, 0.1268, 0.15), (0.65, 0.0, -0.15), (0.65, 0.0, 0.15), (0.6375, -0.1268, -0.15), (0.6375, -0.1268, 0.15), (0.6005, -0.2487, -0.15), (0.6005, -0.2487, 0.15), (0.5405, -0.3611, -0.15), (0.5405, -0.3611, 0.15), (0.4596, -0.4596, -0.15), (0.4596, -0.4596, 0.15), (0.3611, -0.5405, -0.15), (0.3611, -0.5405, 0.15), (0.2487, -0.6005, -0.15), (0.2487, -0.6005, 0.15), (0.1268, -0.6375, -0.15), (0.1268, -0.6375, 0.15), (0.0, -0.65, -0.15), (0.0, -0.65, 0.15), (-0.1268, -0.6375, -0.15), (-0.1268, -0.6375, 0.15), (-0.2487, -0.6005, -0.15), (-0.2487, -0.6005, 0.15), (-0.3611, -0.5405, -0.15), (-0.3611, -0.5405, 0.15), (-0.4596, -0.4596, -0.15), (-0.4596, -0.4596, 0.15), (-0.5405, -0.3611, -0.15), (-0.5405, -0.3611, 0.15), (-0.6005, -0.2487, -0.15), (-0.6005, -0.2487, 0.15), (-0.6375, -0.1268, -0.15), (-0.6375, -0.1268, 0.15), (-0.65, 0.0, -0.15), (-0.65, 0.0, 0.15), (-0.6375, 0.1268, -0.15), (-0.6375, 0.1268, 0.15), (-0.6005, 0.2487, -0.15), (-0.6005, 0.2487, 0.15), (-0.5405, 0.3611, -0.15), (-0.5405, 0.3611, 0.15), (-0.4596, 0.4596, -0.15), (-0.4596, 0.4596, 0.15), (-0.3611, 0.5405, -0.15), (-0.3611, 0.5405, 0.15), (-0.2487, 0.6005, -0.15), (-0.2487, 0.6005, 0.15), (-0.1268, 0.6375, -0.15), (-0.1268, 0.6375, 0.15), (-0.2945, 0.4407, 0.15), (-0.3748, 0.3748, 0.15), (-0.2028, 0.4897, 0.15), (0.0, 0.53, 0.15), (-0.1034, 0.5198, 0.15), (-0.53, 0.0, 0.15), (-0.5198, -0.1034, 0.15), (-0.4407, -0.2945, 0.15), (-0.3748, -0.3748, 0.15), (-0.4897, -0.2028, 0.15), (0.0, -0.53, 0.15), (0.1034, -0.5198, 0.15), (0.2945, -0.4407, 0.15), (0.3748, -0.3748, 0.15), (0.2028, -0.4897, 0.15), (0.4407, 0.2945, 0.15), (0.3748, 0.3748, 0.15), (0.53, 0.0, 0.15), (0.5198, 0.1034, 0.15), (0.4897, 0.2028, 0.15), (-0.5198, 0.1034, 0.15), (-0.4407, 0.2945, 0.15), (-0.4897, 0.2028, 0.15), (-0.2028, -0.4897, 0.15), (-0.2945, -0.4407, 0.15), (0.1034, 0.5198, 0.15), (-0.1034, -0.5198, 0.15), (0.2028, 0.4897, 0.15), (0.4407, -0.2945, 0.15), (0.4897, -0.2028, 0.15), (0.5198, -0.1034, 0.15), (0.2945, 0.4407, 0.15), (0.2028, 0.4897, -0.15), (0.1034, 0.5198, -0.15), (0.2945, 0.4407, -0.15), (0.3748, 0.3748, -0.15), (0.4407, 0.2945, -0.15), (0.2945, -0.4407, -0.15), (0.3748, -0.3748, -0.15), (0.4897, -0.2028, -0.15), (0.5198, -0.1034, -0.15), (0.4407, -0.2945, -0.15), (-0.4407, -0.2945, -0.15), (-0.3748, -0.3748, -0.15), (-0.2028, -0.4897, -0.15), (-0.1034, -0.5198, -0.15), (-0.2945, -0.4407, -0.15), (-0.5198, 0.1034, -0.15), (-0.4897, 0.2028, -0.15), (-0.4407, 0.2945, -0.15), (-0.2945, 0.4407, -0.15), (-0.3748, 0.3748, -0.15), (0.0, 0.53, -0.15), (0.2028, -0.4897, -0.15), (0.1034, -0.5198, -0.15), (0.53, 0.0, -0.15), (0.5198, 0.1034, -0.15), (0.4897, 0.2028, -0.15), (-0.5198, -0.1034, -0.15), (-0.53, 0.0, -0.15), (-0.4897, -0.2028, -0.15), (-0.1034, 0.5198, -0.15), (-0.2028, 0.4897, -0.15), (0.0, -0.53, -0.15)], [], [(0, 1, 3, 2), (2, 3, 5, 4), (4, 5, 7, 6), (6, 7, 9, 8), (8, 9, 11, 10), (10, 11, 13, 12), (12, 13, 15, 14), (14, 15, 17, 16), (16, 17, 19, 18), (18, 19, 21, 20), (20, 21, 23, 22), (22, 23, 25, 24), (24, 25, 27, 26), (26, 27, 29, 28), (28, 29, 31, 30), (30, 31, 33, 32), (32, 33, 35, 34), (34, 35, 37, 36), (36, 37, 39, 38), (38, 39, 41, 40), (40, 41, 43, 42), (42, 43, 45, 44), (44, 45, 47, 46), (46, 47, 49, 48), (48, 49, 51, 50), (50, 51, 53, 52), (52, 53, 55, 54), (54, 55, 57, 56), (56, 57, 59, 58), (58, 59, 61, 60), (29, 27, 25, 23, 21, 19, 17, 15, 13, 83, 82, 81, 94, 93, 92, 77, 76, 78), (83, 13, 11, 9, 7, 5, 3, 1, 63, 61, 59, 57, 55, 53, 51, 49, 47, 45, 43, 41, 39, 37, 35, 33, 31, 29, 78, 75, 74, 90, 87, 88, 72, 71, 73, 70, 69, 84, 86, 85, 65, 64, 66, 68, 67, 89, 91, 95, 80, 79), (60, 61, 63, 62), (62, 63, 1, 0), (6, 8, 10, 12, 14, 16, 18, 20, 22, 24, 26, 28, 30, 32, 34, 36, 38, 40, 42, 44, 46, 48, 50, 52, 54, 113, 112, 111, 123, 122, 124, 106, 107, 110, 108, 109, 127, 118, 117, 101, 102, 105, 103, 104, 119, 120, 121, 100, 99, 98), (113, 54, 56, 58, 60, 62, 0, 2, 4, 6, 98, 96, 97, 116, 125, 126, 114, 115), (97, 89, 67, 116), (96, 91, 89, 97), (98, 95, 91, 96), (99, 80, 95, 98), (79, 80, 99, 100), (83, 79, 100, 121), (82, 83, 121, 120), (81, 82, 120, 119), (94, 81, 119, 104), (93, 94, 104, 103), (92, 93, 103, 105), (77, 92, 105, 102), (76, 77, 102, 101), (78, 76, 101, 117), (75, 78, 117, 118), (74, 75, 118, 127), (90, 74, 127, 109), (87, 90, 109, 108), (88, 87, 108, 110), (72, 88, 110, 107), (106, 71, 72, 107), (124, 73, 71, 106), (122, 70, 73, 124), (123, 69, 70, 122), (111, 84, 69, 123), (112, 86, 84, 111), (113, 85, 86, 112), (115, 65, 85, 113), (114, 64, 65, 115), (126, 66, 64, 114), (125, 68, 66, 126), (116, 67, 68, 125)])
_uv = me_cylinder_007.uv_layers.new(name='UVMap')
_uv.uv.foreach_set('vector', [1.0, 0.5, 1.0, 1.0, 0.9688, 1.0, 0.9688, 0.5, 0.9688, 0.5, 0.9688, 1.0, 0.9375, 1.0, 0.9375, 0.5, 0.9375, 0.5, 0.9375, 1.0, 0.9062, 1.0, 0.9062, 0.5, 0.9062, 0.5, 0.9062, 1.0, 0.875, 1.0, 0.875, 0.5, 0.875, 0.5, 0.875, 1.0, 0.8438, 1.0, 0.8438, 0.5, 0.8438, 0.5, 0.8438, 1.0, 0.8125, 1.0, 0.8125, 0.5, 0.8125, 0.5, 0.8125, 1.0, 0.7812, 1.0, 0.7812, 0.5, 0.7812, 0.5, 0.7812, 1.0, 0.75, 1.0, 0.75, 0.5, 0.75, 0.5, 0.75, 1.0, 0.7188, 1.0, 0.7188, 0.5, 0.7188, 0.5, 0.7188, 1.0, 0.6875, 1.0, 0.6875, 0.5, 0.6875, 0.5, 0.6875, 1.0, 0.6562, 1.0, 0.6562, 0.5, 0.6562, 0.5, 0.6562, 1.0, 0.625, 1.0, 0.625, 0.5, 0.625, 0.5, 0.625, 1.0, 0.5938, 1.0, 0.5938, 0.5, 0.5938, 0.5, 0.5938, 1.0, 0.5625, 1.0, 0.5625, 0.5, 0.5625, 0.5, 0.5625, 1.0, 0.5312, 1.0, 0.5312, 0.5, 0.5312, 0.5, 0.5312, 1.0, 0.5, 1.0, 0.5, 0.5, 0.5, 0.5, 0.5, 1.0, 0.4688, 1.0, 0.4688, 0.5, 0.4688, 0.5, 0.4688, 1.0, 0.4375, 1.0, 0.4375, 0.5, 0.4375, 0.5, 0.4375, 1.0, 0.4062, 1.0, 0.4062, 0.5, 0.4062, 0.5, 0.4062, 1.0, 0.375, 1.0, 0.375, 0.5, 0.375, 0.5, 0.375, 1.0, 0.3438, 1.0, 0.3438, 0.5, 0.3438, 0.5, 0.3438, 1.0, 0.3125, 1.0, 0.3125, 0.5, 0.3125, 0.5, 0.3125, 1.0, 0.2812, 1.0, 0.2812, 0.5, 0.2812, 0.5, 0.2812, 1.0, 0.25, 1.0, 0.25, 0.5, 0.25, 0.5, 0.25, 1.0, 0.2188, 1.0, 0.2188, 0.5, 0.2188, 0.5, 0.2188, 1.0, 0.1875, 1.0, 0.1875, 0.5, 0.1875, 0.5, 0.1875, 1.0, 0.1562, 1.0, 0.1562, 0.5, 0.1562, 0.5, 0.1562, 1.0, 0.125, 1.0, 0.125, 0.5, 0.125, 0.5, 0.125, 1.0, 0.09375, 1.0, 0.09375, 0.5, 0.09375, 0.5, 0.09375, 1.0, 0.0625, 1.0, 0.0625, 0.5, 0.3418, 0.02827, 0.3833, 0.05045, 0.4197, 0.08029, 0.4496, 0.1167, 0.4717, 0.1582, 0.4854, 0.2032, 0.49, 0.25, 0.4854, 0.2968, 0.4717, 0.3418, 0.4308, 0.3249, 0.4419, 0.2882, 0.4457, 0.25, 0.4419, 0.2118, 0.4308, 0.1751, 0.4127, 0.1413, 0.3884, 0.1116, 0.3587, 0.08729, 0.3249, 0.0692, 0.4308, 0.3249, 0.4717, 0.3418, 0.4496, 0.3833, 0.4197, 0.4197, 0.3833, 0.4496, 0.3418, 0.4717, 0.2968, 0.4854, 0.25, 0.49, 0.2032, 0.4854, 0.1582, 0.4717, 0.1167, 0.4496, 0.08029, 0.4197, 0.05045, 0.3833, 0.02827, 0.3418, 0.01461, 0.2968, 0.01, 0.25, 0.01461, 0.2032, 0.02827, 0.1582, 0.05045, 0.1167, 0.08029, 0.08029, 0.1167, 0.05045, 0.1582, 0.02827, 0.2032, 0.01461, 0.25, 0.01, 0.2968, 0.01461, 0.3418, 0.02827, 0.3249, 0.0692, 0.2882, 0.05807, 0.25, 0.05431, 0.2118, 0.05807, 0.1751, 0.0692, 0.1413, 0.08729, 0.1116, 0.1116, 0.08729, 0.1413, 0.0692, 0.1751, 0.05807, 0.2118, 0.05431, 0.25, 0.05807, 0.2882, 0.0692, 0.3249, 0.08729, 0.3587, 0.1116, 0.3884, 0.1413, 0.4127, 0.1751, 0.4308, 0.2118, 0.4419, 0.25, 0.4457, 0.2882, 0.4419, 0.3249, 0.4308, 0.3587, 0.4127, 0.3884, 0.3884, 0.4127, 0.3587, 0.0625, 0.5, 0.0625, 1.0, 0.03125, 1.0, 0.03125, 0.5, 0.03125, 0.5, 0.03125, 1.0, 0.0, 1.0, 0.0, 0.5, 0.8833, 0.4496, 0.9197, 0.4197, 0.9496, 0.3833, 0.9717, 0.3418, 0.9854, 0.2968, 0.99, 0.25, 0.9854, 0.2032, 0.9717, 0.1582, 0.9496, 0.1167, 0.9197, 0.08029, 0.8833, 0.05045, 0.8418, 0.02827, 0.7968, 0.01461, 0.75, 0.01, 0.7032, 0.01461, 0.6582, 0.02827, 0.6167, 0.05045, 0.5803, 0.08029, 0.5504, 0.1167, 0.5283, 0.1582, 0.5146, 0.2032, 0.51, 0.25, 0.5146, 0.2968, 0.5283, 0.3418, 0.5504, 0.3833, 0.5873, 0.3587, 0.5692, 0.3249, 0.5581, 0.2882, 0.5543, 0.25, 0.5581, 0.2118, 0.5692, 0.1751, 0.5873, 0.1413, 0.6116, 0.1116, 0.6413, 0.08729, 0.6751, 0.0692, 0.7118, 0.05807, 0.75, 0.05431, 0.7882, 0.05807, 0.8249, 0.0692, 0.8587, 0.08729, 0.8884, 0.1116, 0.9127, 0.1413, 0.9308, 0.1751, 0.9419, 0.2118, 0.9457, 0.25, 0.9419, 0.2882, 0.9308, 0.3249, 0.9127, 0.3587, 0.8884, 0.3884, 0.8587, 0.4127, 0.5873, 0.3587, 0.5504, 0.3833, 0.5803, 0.4197, 0.6167, 0.4496, 0.6582, 0.4717, 0.7032, 0.4854, 0.75, 0.49, 0.7968, 0.4854, 0.8418, 0.4717, 0.8833, 0.4496, 0.8587, 0.4127, 0.8249, 0.4308, 0.7882, 0.4419, 0.75, 0.4457, 0.7118, 0.4419, 0.6751, 0.4308, 0.6413, 0.4127, 0.6116, 0.3884, 0.9688, 0.9332, 0.9688, 0.9978, 1.0, 0.9978, 1.0, 0.9332, 0.9375, 0.9332, 0.9375, 0.9978, 0.9688, 0.9978, 0.9688, 0.9332, 0.9062, 0.9332, 0.9062, 0.9978, 0.9375, 0.9978, 0.9375, 0.9332, 0.875, 0.9332, 0.875, 0.9978, 0.9062, 0.9978, 0.9062, 0.9332, 0.8438, 0.9978, 0.875, 0.9978, 0.875, 0.9332, 0.8438, 0.9332, 0.8125, 0.9978, 0.8438, 0.9978, 0.8438, 0.9332, 0.8125, 0.9332, 0.7812, 0.9978, 0.8125, 0.9978, 0.8125, 0.9332, 0.7812, 0.9332, 0.75, 0.9978, 0.7812, 0.9978, 0.7812, 0.9332, 0.75, 0.9332, 0.7188, 0.9978, 0.75, 0.9978, 0.75, 0.9332, 0.7188, 0.9332, 0.6875, 0.9978, 0.7188, 0.9978, 0.7188, 0.9332, 0.6875, 0.9332, 0.6562, 0.9978, 0.6875, 0.9978, 0.6875, 0.9332, 0.6562, 0.9332, 0.625, 0.9978, 0.6562, 0.9978, 0.6562, 0.9332, 0.625, 0.9332, 0.5938, 0.9978, 0.625, 0.9978, 0.625, 0.9332, 0.5938, 0.9332, 0.5625, 0.9978, 0.5938, 0.9978, 0.5938, 0.9332, 0.5625, 0.9332, 0.5312, 0.9978, 0.5625, 0.9978, 0.5625, 0.9332, 0.5312, 0.9332, 0.5, 0.9978, 0.5312, 0.9978, 0.5312, 0.9332, 0.5, 0.9332, 0.4688, 0.9978, 0.5, 0.9978, 0.5, 0.9332, 0.4688, 0.9332, 0.4375, 0.9978, 0.4688, 0.9978, 0.4688, 0.9332, 0.4375, 0.9332, 0.4062, 0.9978, 0.4375, 0.9978, 0.4375, 0.9332, 0.4062, 0.9332, 0.375, 0.9978, 0.4062, 0.9978, 0.4062, 0.9332, 0.375, 0.9332, 0.3438, 0.9332, 0.3438, 0.9978, 0.375, 0.9978, 0.375, 0.9332, 0.3125, 0.9332, 0.3125, 0.9978, 0.3438, 0.9978, 0.3438, 0.9332, 0.2812, 0.9332, 0.2812, 0.9978, 0.3125, 0.9978, 0.3125, 0.9332, 0.25, 0.9332, 0.25, 0.9978, 0.2812, 0.9978, 0.2812, 0.9332, 0.2188, 0.9332, 0.2188, 0.9978, 0.25, 0.9978, 0.25, 0.9332, 0.1875, 0.9332, 0.1875, 0.9978, 0.2188, 0.9978, 0.2188, 0.9332, 0.1562, 0.9332, 0.1562, 0.9978, 0.1875, 0.9978, 0.1875, 0.9332, 0.125, 0.9332, 0.125, 0.9978, 0.1562, 0.9978, 0.1562, 0.9332, 0.09375, 0.9332, 0.09375, 0.9978, 0.125, 0.9978, 0.125, 0.9332, 0.0625, 0.9332, 0.0625, 0.9978, 0.09375, 0.9978, 0.09375, 0.9332, 0.03125, 0.9332, 0.03125, 0.9978, 0.0625, 0.9978, 0.0625, 0.9332, 0.0, 0.9332, 0.0, 0.9978, 0.03125, 0.9978, 0.03125, 0.9332])
me_cylinder_007.materials.append(mat_yellowmaterial)
me_cylinder_007.update()

# ---- objects
ob_plaexside_2x2x2 = bpy.data.objects.new('PLAEXSide_2x2x2', me_cube_003)
ob_topstud_hollow = bpy.data.objects.new('TopStud_Hollow', me_cylinder_007)

# ---- transforms, parenting, visibility, modifiers, constraints
ob_plaexside_2x2x2.location = (0.0, 0.0, 0.0)
ob_topstud_hollow.location = (0.0, 0.0, 1.15)

# ---- collection membership
col_collection.objects.link(ob_plaexside_2x2x2)
col_collection.objects.link(ob_topstud_hollow)

# ---- scene / render settings (as saved in the file)
scene.frame_start = 1; scene.frame_end = 250; scene.frame_set(4)
scene.render.engine = 'BLENDER_EEVEE_NEXT'
scene.render.bake_bias = 0.0
scene.render.bake_samples = 0
scene.cycles.sampling_pattern = 'TABULATED_SOBOL'
scene.eevee.use_volume_custom_range = False
bpy.context.view_layer.update()

# ---- added for rendering (the .blend has no active camera and no usable light): camera, sun
cam_auto = bpy.data.cameras.new('AutoCamera')
cam_auto.lens = 50.0
cam_auto.sensor_width = 36.0
cam_auto.clip_end = 1000.0
ob_auto_camera = bpy.data.objects.new('AutoCamera', cam_auto)
scene.collection.objects.link(ob_auto_camera)
ob_auto_camera.location = (3.76994, -4.39892, 3.16595)
ob_auto_camera.rotation_euler = (1.09748, -7.21219e-08, 0.694738)
scene.camera = ob_auto_camera
light_auto_sun = bpy.data.lights.new('AutoSun', 'SUN')
light_auto_sun.energy = 3.0
light_auto_sun.angle = 0.0523599
ob_auto_sun = bpy.data.objects.new('AutoSun', light_auto_sun)
scene.collection.objects.link(ob_auto_sun)
ob_auto_sun.rotation_euler = (0.872665, 0.174533, 0.523599)
bpy.context.view_layer.update()
